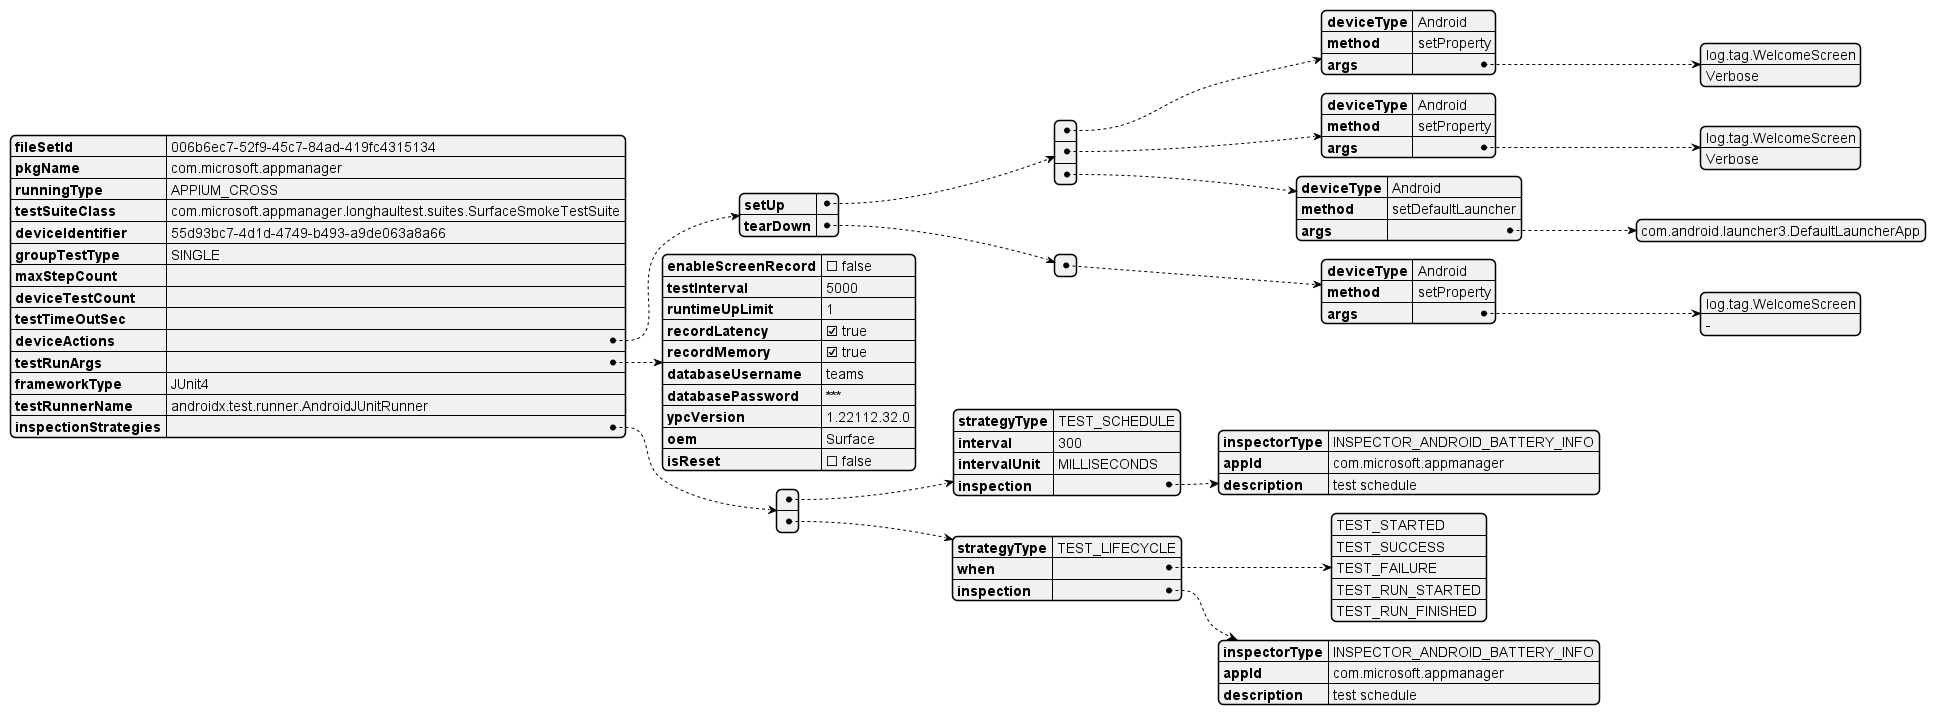

The diagram above was rendered by PlantUML. Its source (embedded in the PNG):
@startjson test_task_spec_design
{
    "fileSetId": "006b6ec7-52f9-45c7-84ad-419fc4315134",
    "pkgName": "com.microsoft.appmanager",
    "runningType": "APPIUM_CROSS",
    "testSuiteClass": "com.microsoft.appmanager.longhaultest.suites.SurfaceSmokeTestSuite",
    "deviceIdentifier": "55d93bc7-4d1d-4749-b493-a9de063a8a66",
    "groupTestType": "SINGLE",
    "maxStepCount": "",
    "deviceTestCount": "",
    "testTimeOutSec": "",
    "deviceActions":{
        "setUp":[{
            "deviceType":"Android",
            "method":"setProperty",
            "args": ["log.tag.WelcomeScreen","Verbose"]
        },
        {
            "deviceType":"Android",
            "method":"setProperty",
            "args": ["log.tag.WelcomeScreen","Verbose"]
        },
        {
            "deviceType":"Android",
            "method":"setDefaultLauncher",
            "args": ["com.android.launcher3.DefaultLauncherApp"]
        }],
        "tearDown":[{
            "deviceType":"Android",
            "method":"setProperty",
            "args": ["log.tag.WelcomeScreen","-"]
        }]
     },
    "testRunArgs": {
        "enableScreenRecord": false,
        "testInterval": 5000,
        "runtimeUpLimit": 1,
        "recordLatency": true,
        "recordMemory": true,
        "databaseUsername": "teams",
        "databasePassword": "***********",
        "ypcVersion": "1.22112.32.0",
        "oem": "Surface",
        "isReset": false
    },
    "frameworkType": "JUnit4",
    "testRunnerName": "androidx.test.runner.AndroidJUnitRunner",
    "inspectionStrategies": [
        {
            "strategyType": "TEST_SCHEDULE",
            "interval": 300,
            "intervalUnit": "MILLISECONDS",
            "inspection": {
                "inspectorType": "INSPECTOR_ANDROID_BATTERY_INFO",
                "appId": "com.microsoft.appmanager",
                "description": "test schedule"
            }
        },
        {
             "strategyType": "TEST_LIFECYCLE",
             "when": [
                 "TEST_STARTED",
                 "TEST_SUCCESS",
                 "TEST_FAILURE",
                 "TEST_RUN_STARTED",
                 "TEST_RUN_FINISHED"
             ],
             "inspection": {
                 "inspectorType": "INSPECTOR_ANDROID_BATTERY_INFO",
                 "appId": "com.microsoft.appmanager",
                 "description": "test schedule"
             }
         }
    ]
}
@endjson